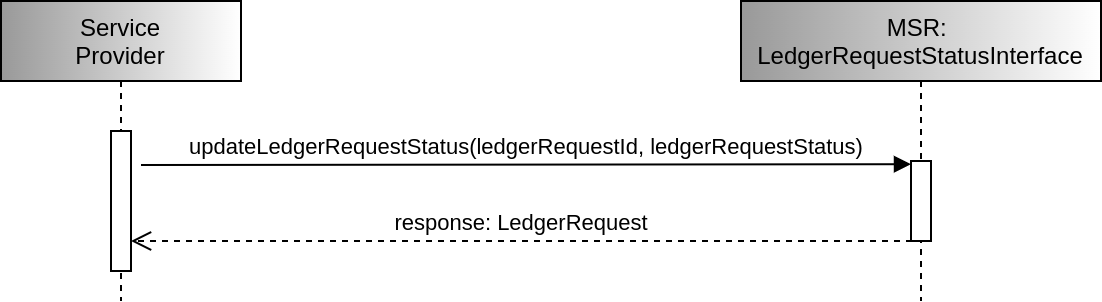

The diagram above was exported from draw.io. Its source (the exported page's mxGraphModel, read from the mxfile embedded in the PNG):
<mxGraphModel dx="1149" dy="544" grid="1" gridSize="10" guides="1" tooltips="1" connect="1" arrows="1" fold="1" page="1" pageScale="1" pageWidth="850" pageHeight="1100" math="0" shadow="0">
  <root>
    <mxCell id="0" />
    <mxCell id="1" parent="0" />
    <mxCell id="3nuBFxr9cyL0pnOWT2aG-1" value="Service&#10;Provider" style="shape=umlLifeline;perimeter=lifelinePerimeter;container=1;collapsible=0;recursiveResize=0;rounded=0;shadow=0;strokeWidth=1;fillColor=#999999;gradientColor=#ffffff;gradientDirection=east;" parent="1" vertex="1">
      <mxGeometry x="160" y="360" width="120" height="150" as="geometry" />
    </mxCell>
    <mxCell id="3nuBFxr9cyL0pnOWT2aG-2" value="" style="points=[];perimeter=orthogonalPerimeter;rounded=0;shadow=0;strokeWidth=1;" parent="3nuBFxr9cyL0pnOWT2aG-1" vertex="1">
      <mxGeometry x="55" y="65" width="10" height="70" as="geometry" />
    </mxCell>
    <mxCell id="3nuBFxr9cyL0pnOWT2aG-5" value="MSR: &#10;LedgerRequestStatusInterface" style="shape=umlLifeline;perimeter=lifelinePerimeter;container=1;collapsible=0;recursiveResize=0;rounded=0;shadow=0;strokeWidth=1;fillColor=#999999;gradientColor=#ffffff;gradientDirection=east;" parent="1" vertex="1">
      <mxGeometry x="530" y="360" width="180" height="150" as="geometry" />
    </mxCell>
    <mxCell id="3nuBFxr9cyL0pnOWT2aG-6" value="" style="points=[];perimeter=orthogonalPerimeter;rounded=0;shadow=0;strokeWidth=1;" parent="3nuBFxr9cyL0pnOWT2aG-5" vertex="1">
      <mxGeometry x="85" y="80" width="10" height="40" as="geometry" />
    </mxCell>
    <mxCell id="3nuBFxr9cyL0pnOWT2aG-7" value="response: LedgerRequest" style="verticalAlign=bottom;endArrow=open;dashed=1;endSize=8;exitX=0.05;exitY=1;shadow=0;strokeWidth=1;exitDx=0;exitDy=0;exitPerimeter=0;" parent="1" source="3nuBFxr9cyL0pnOWT2aG-6" target="3nuBFxr9cyL0pnOWT2aG-2" edge="1">
      <mxGeometry relative="1" as="geometry">
        <mxPoint x="395" y="516" as="targetPoint" />
      </mxGeometry>
    </mxCell>
    <mxCell id="3nuBFxr9cyL0pnOWT2aG-8" value="updateLedgerRequestStatus(ledgerRequestId, ledgerRequestStatus)" style="verticalAlign=bottom;endArrow=block;entryX=0;entryY=0.04;shadow=0;strokeWidth=1;entryDx=0;entryDy=0;entryPerimeter=0;" parent="1" target="3nuBFxr9cyL0pnOWT2aG-6" edge="1">
      <mxGeometry relative="1" as="geometry">
        <mxPoint x="230" y="442" as="sourcePoint" />
      </mxGeometry>
    </mxCell>
  </root>
</mxGraphModel>